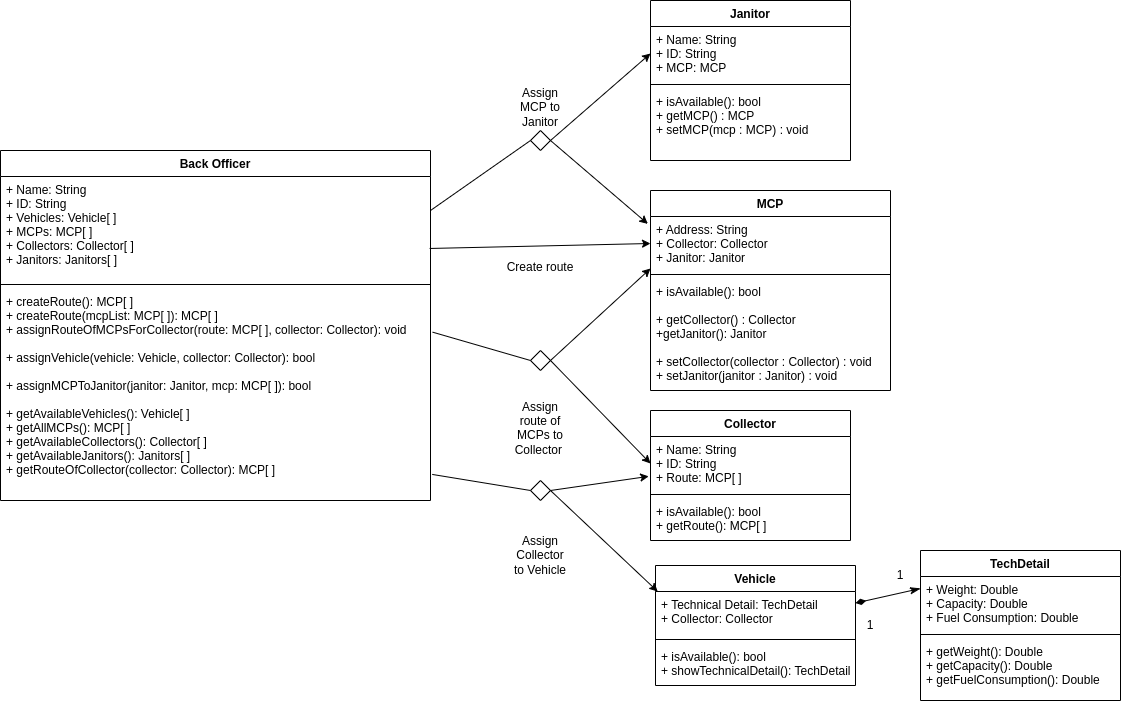

The diagram above was exported from draw.io. Its source (the exported page's mxGraphModel, read from the mxfile embedded in the PNG):
<mxGraphModel dx="1958" dy="451" grid="1" gridSize="10" guides="1" tooltips="1" connect="1" arrows="1" fold="1" page="1" pageScale="1" pageWidth="850" pageHeight="1100" math="0" shadow="0">
  <root>
    <mxCell id="0" />
    <mxCell id="1" parent="0" />
    <mxCell id="foQfJSM6-MBZYOPD5t6L-1" value="Back Officer" style="swimlane;fontStyle=1;align=center;verticalAlign=top;childLayout=stackLayout;horizontal=1;startSize=26;horizontalStack=0;resizeParent=1;resizeParentMax=0;resizeLast=0;collapsible=1;marginBottom=0;" parent="1" vertex="1">
      <mxGeometry x="-430" y="280" width="430" height="350" as="geometry" />
    </mxCell>
    <mxCell id="foQfJSM6-MBZYOPD5t6L-2" value="+ Name: String&#10;+ ID: String&#10;+ Vehicles: Vehicle[ ]&#10;+ MCPs: MCP[ ]&#10;+ Collectors: Collector[ ]&#10;+ Janitors: Janitors[ ]" style="text;strokeColor=none;fillColor=none;align=left;verticalAlign=top;spacingLeft=4;spacingRight=4;overflow=hidden;rotatable=0;points=[[0,0.5],[1,0.5]];portConstraint=eastwest;" parent="foQfJSM6-MBZYOPD5t6L-1" vertex="1">
      <mxGeometry y="26" width="430" height="104" as="geometry" />
    </mxCell>
    <mxCell id="foQfJSM6-MBZYOPD5t6L-3" value="" style="line;strokeWidth=1;fillColor=none;align=left;verticalAlign=middle;spacingTop=-1;spacingLeft=3;spacingRight=3;rotatable=0;labelPosition=right;points=[];portConstraint=eastwest;strokeColor=inherit;" parent="foQfJSM6-MBZYOPD5t6L-1" vertex="1">
      <mxGeometry y="130" width="430" height="8" as="geometry" />
    </mxCell>
    <mxCell id="foQfJSM6-MBZYOPD5t6L-4" value="+ createRoute(): MCP[ ]&#10;+ createRoute(mcpList: MCP[ ]): MCP[ ]&#10;+ assignRouteOfMCPsForCollector(route: MCP[ ], collector: Collector): void&#10;&#10;+ assignVehicle(vehicle: Vehicle, collector: Collector): bool&#10;&#10;+ assignMCPToJanitor(janitor: Janitor, mcp: MCP[ ]): bool&#10;&#10;+ getAvailableVehicles(): Vehicle[ ]&#10;+ getAllMCPs(): MCP[ ]&#10;+ getAvailableCollectors(): Collector[ ]&#10;+ getAvailableJanitors(): Janitors[ ]&#10;+ getRouteOfCollector(collector: Collector): MCP[ ]" style="text;strokeColor=none;fillColor=none;align=left;verticalAlign=top;spacingLeft=4;spacingRight=4;overflow=hidden;rotatable=0;points=[[0,0.5],[1,0.5]];portConstraint=eastwest;" parent="foQfJSM6-MBZYOPD5t6L-1" vertex="1">
      <mxGeometry y="138" width="430" height="212" as="geometry" />
    </mxCell>
    <mxCell id="foQfJSM6-MBZYOPD5t6L-5" value="Collector" style="swimlane;fontStyle=1;align=center;verticalAlign=top;childLayout=stackLayout;horizontal=1;startSize=26;horizontalStack=0;resizeParent=1;resizeParentMax=0;resizeLast=0;collapsible=1;marginBottom=0;" parent="1" vertex="1">
      <mxGeometry x="220" y="540" width="200" height="130" as="geometry" />
    </mxCell>
    <mxCell id="foQfJSM6-MBZYOPD5t6L-6" value="+ Name: String&#10;+ ID: String&#10;+ Route: MCP[ ]" style="text;strokeColor=none;fillColor=none;align=left;verticalAlign=top;spacingLeft=4;spacingRight=4;overflow=hidden;rotatable=0;points=[[0,0.5],[1,0.5]];portConstraint=eastwest;" parent="foQfJSM6-MBZYOPD5t6L-5" vertex="1">
      <mxGeometry y="26" width="200" height="54" as="geometry" />
    </mxCell>
    <mxCell id="foQfJSM6-MBZYOPD5t6L-7" value="" style="line;strokeWidth=1;fillColor=none;align=left;verticalAlign=middle;spacingTop=-1;spacingLeft=3;spacingRight=3;rotatable=0;labelPosition=right;points=[];portConstraint=eastwest;strokeColor=inherit;" parent="foQfJSM6-MBZYOPD5t6L-5" vertex="1">
      <mxGeometry y="80" width="200" height="8" as="geometry" />
    </mxCell>
    <mxCell id="foQfJSM6-MBZYOPD5t6L-8" value="+ isAvailable(): bool&#10;+ getRoute(): MCP[ ]" style="text;strokeColor=none;fillColor=none;align=left;verticalAlign=top;spacingLeft=4;spacingRight=4;overflow=hidden;rotatable=0;points=[[0,0.5],[1,0.5]];portConstraint=eastwest;" parent="foQfJSM6-MBZYOPD5t6L-5" vertex="1">
      <mxGeometry y="88" width="200" height="42" as="geometry" />
    </mxCell>
    <mxCell id="foQfJSM6-MBZYOPD5t6L-9" value="Janitor" style="swimlane;fontStyle=1;align=center;verticalAlign=top;childLayout=stackLayout;horizontal=1;startSize=26;horizontalStack=0;resizeParent=1;resizeParentMax=0;resizeLast=0;collapsible=1;marginBottom=0;" parent="1" vertex="1">
      <mxGeometry x="220" y="130" width="200" height="160" as="geometry" />
    </mxCell>
    <mxCell id="foQfJSM6-MBZYOPD5t6L-10" value="+ Name: String&#10;+ ID: String&#10;+ MCP: MCP" style="text;strokeColor=none;fillColor=none;align=left;verticalAlign=top;spacingLeft=4;spacingRight=4;overflow=hidden;rotatable=0;points=[[0,0.5],[1,0.5]];portConstraint=eastwest;" parent="foQfJSM6-MBZYOPD5t6L-9" vertex="1">
      <mxGeometry y="26" width="200" height="54" as="geometry" />
    </mxCell>
    <mxCell id="foQfJSM6-MBZYOPD5t6L-11" value="" style="line;strokeWidth=1;fillColor=none;align=left;verticalAlign=middle;spacingTop=-1;spacingLeft=3;spacingRight=3;rotatable=0;labelPosition=right;points=[];portConstraint=eastwest;strokeColor=inherit;" parent="foQfJSM6-MBZYOPD5t6L-9" vertex="1">
      <mxGeometry y="80" width="200" height="8" as="geometry" />
    </mxCell>
    <mxCell id="foQfJSM6-MBZYOPD5t6L-12" value="+ isAvailable(): bool&#10;+ getMCP() : MCP&#10;+ setMCP(mcp : MCP) : void" style="text;strokeColor=none;fillColor=none;align=left;verticalAlign=top;spacingLeft=4;spacingRight=4;overflow=hidden;rotatable=0;points=[[0,0.5],[1,0.5]];portConstraint=eastwest;" parent="foQfJSM6-MBZYOPD5t6L-9" vertex="1">
      <mxGeometry y="88" width="200" height="72" as="geometry" />
    </mxCell>
    <mxCell id="BQ3AO6x2ETmUiCxeJjgM-2" value="Vehicle" style="swimlane;fontStyle=1;align=center;verticalAlign=top;childLayout=stackLayout;horizontal=1;startSize=26;horizontalStack=0;resizeParent=1;resizeParentMax=0;resizeLast=0;collapsible=1;marginBottom=0;" parent="1" vertex="1">
      <mxGeometry x="225" y="695" width="200" height="120" as="geometry">
        <mxRectangle x="340" y="670" width="80" height="30" as="alternateBounds" />
      </mxGeometry>
    </mxCell>
    <mxCell id="BQ3AO6x2ETmUiCxeJjgM-3" value="+ Technical Detail: TechDetail&#10;+ Collector: Collector" style="text;strokeColor=none;fillColor=none;align=left;verticalAlign=top;spacingLeft=4;spacingRight=4;overflow=hidden;rotatable=0;points=[[0,0.5],[1,0.5]];portConstraint=eastwest;" parent="BQ3AO6x2ETmUiCxeJjgM-2" vertex="1">
      <mxGeometry y="26" width="200" height="44" as="geometry" />
    </mxCell>
    <mxCell id="BQ3AO6x2ETmUiCxeJjgM-4" value="" style="line;strokeWidth=1;fillColor=none;align=left;verticalAlign=middle;spacingTop=-1;spacingLeft=3;spacingRight=3;rotatable=0;labelPosition=right;points=[];portConstraint=eastwest;strokeColor=inherit;" parent="BQ3AO6x2ETmUiCxeJjgM-2" vertex="1">
      <mxGeometry y="70" width="200" height="8" as="geometry" />
    </mxCell>
    <mxCell id="BQ3AO6x2ETmUiCxeJjgM-5" value="+ isAvailable(): bool&#10;+ showTechnicalDetail(): TechDetail " style="text;strokeColor=none;fillColor=none;align=left;verticalAlign=top;spacingLeft=4;spacingRight=4;overflow=hidden;rotatable=0;points=[[0,0.5],[1,0.5]];portConstraint=eastwest;" parent="BQ3AO6x2ETmUiCxeJjgM-2" vertex="1">
      <mxGeometry y="78" width="200" height="42" as="geometry" />
    </mxCell>
    <mxCell id="BQ3AO6x2ETmUiCxeJjgM-6" value="MCP" style="swimlane;fontStyle=1;align=center;verticalAlign=top;childLayout=stackLayout;horizontal=1;startSize=26;horizontalStack=0;resizeParent=1;resizeParentMax=0;resizeLast=0;collapsible=1;marginBottom=0;" parent="1" vertex="1">
      <mxGeometry x="220" y="320" width="240" height="200" as="geometry" />
    </mxCell>
    <mxCell id="BQ3AO6x2ETmUiCxeJjgM-7" value="+ Address: String&#10;+ Collector: Collector&#10;+ Janitor: Janitor" style="text;strokeColor=none;fillColor=none;align=left;verticalAlign=top;spacingLeft=4;spacingRight=4;overflow=hidden;rotatable=0;points=[[0,0.5],[1,0.5]];portConstraint=eastwest;" parent="BQ3AO6x2ETmUiCxeJjgM-6" vertex="1">
      <mxGeometry y="26" width="240" height="54" as="geometry" />
    </mxCell>
    <mxCell id="BQ3AO6x2ETmUiCxeJjgM-8" value="" style="line;strokeWidth=1;fillColor=none;align=left;verticalAlign=middle;spacingTop=-1;spacingLeft=3;spacingRight=3;rotatable=0;labelPosition=right;points=[];portConstraint=eastwest;strokeColor=inherit;" parent="BQ3AO6x2ETmUiCxeJjgM-6" vertex="1">
      <mxGeometry y="80" width="240" height="8" as="geometry" />
    </mxCell>
    <mxCell id="BQ3AO6x2ETmUiCxeJjgM-9" value="+ isAvailable(): bool&#10;&#10;+ getCollector() : Collector&#10;+getJanitor(): Janitor&#10;&#10;+ setCollector(collector : Collector) : void&#10;+ setJanitor(janitor : Janitor) : void" style="text;strokeColor=none;fillColor=none;align=left;verticalAlign=top;spacingLeft=4;spacingRight=4;overflow=hidden;rotatable=0;points=[[0,0.5],[1,0.5]];portConstraint=eastwest;" parent="BQ3AO6x2ETmUiCxeJjgM-6" vertex="1">
      <mxGeometry y="88" width="240" height="112" as="geometry" />
    </mxCell>
    <mxCell id="BQ3AO6x2ETmUiCxeJjgM-10" value="TechDetail" style="swimlane;fontStyle=1;align=center;verticalAlign=top;childLayout=stackLayout;horizontal=1;startSize=26;horizontalStack=0;resizeParent=1;resizeParentMax=0;resizeLast=0;collapsible=1;marginBottom=0;" parent="1" vertex="1">
      <mxGeometry x="490" y="680" width="200" height="150" as="geometry" />
    </mxCell>
    <mxCell id="BQ3AO6x2ETmUiCxeJjgM-11" value="+ Weight: Double&#10;+ Capacity: Double&#10;+ Fuel Consumption: Double" style="text;strokeColor=none;fillColor=none;align=left;verticalAlign=top;spacingLeft=4;spacingRight=4;overflow=hidden;rotatable=0;points=[[0,0.5],[1,0.5]];portConstraint=eastwest;" parent="BQ3AO6x2ETmUiCxeJjgM-10" vertex="1">
      <mxGeometry y="26" width="200" height="54" as="geometry" />
    </mxCell>
    <mxCell id="BQ3AO6x2ETmUiCxeJjgM-12" value="" style="line;strokeWidth=1;fillColor=none;align=left;verticalAlign=middle;spacingTop=-1;spacingLeft=3;spacingRight=3;rotatable=0;labelPosition=right;points=[];portConstraint=eastwest;strokeColor=inherit;" parent="BQ3AO6x2ETmUiCxeJjgM-10" vertex="1">
      <mxGeometry y="80" width="200" height="8" as="geometry" />
    </mxCell>
    <mxCell id="BQ3AO6x2ETmUiCxeJjgM-13" value="+ getWeight(): Double&#10;+ getCapacity(): Double&#10;+ getFuelConsumption(): Double" style="text;strokeColor=none;fillColor=none;align=left;verticalAlign=top;spacingLeft=4;spacingRight=4;overflow=hidden;rotatable=0;points=[[0,0.5],[1,0.5]];portConstraint=eastwest;" parent="BQ3AO6x2ETmUiCxeJjgM-10" vertex="1">
      <mxGeometry y="88" width="200" height="62" as="geometry" />
    </mxCell>
    <mxCell id="BQ3AO6x2ETmUiCxeJjgM-16" value="1" style="text;html=1;strokeColor=none;fillColor=none;align=center;verticalAlign=middle;whiteSpace=wrap;rounded=0;" parent="1" vertex="1">
      <mxGeometry x="410" y="740" width="60" height="30" as="geometry" />
    </mxCell>
    <mxCell id="BQ3AO6x2ETmUiCxeJjgM-17" value="1" style="text;html=1;strokeColor=none;fillColor=none;align=center;verticalAlign=middle;whiteSpace=wrap;rounded=0;" parent="1" vertex="1">
      <mxGeometry x="440" y="690" width="60" height="30" as="geometry" />
    </mxCell>
    <mxCell id="BQ3AO6x2ETmUiCxeJjgM-18" value="" style="endArrow=classicThin;startArrow=diamondThin;endFill=1;startFill=1;html=1;verticalAlign=bottom;labelBackgroundColor=none;strokeWidth=1;startSize=8;endSize=8;rounded=0;entryX=0;entryY=0.222;entryDx=0;entryDy=0;entryPerimeter=0;" parent="1" source="BQ3AO6x2ETmUiCxeJjgM-2" target="BQ3AO6x2ETmUiCxeJjgM-11" edge="1">
      <mxGeometry width="160" relative="1" as="geometry">
        <mxPoint x="375" y="820" as="sourcePoint" />
        <mxPoint x="350" y="870" as="targetPoint" />
      </mxGeometry>
    </mxCell>
    <mxCell id="BQ3AO6x2ETmUiCxeJjgM-22" value="" style="rhombus;aspect=fixed;" parent="1" vertex="1">
      <mxGeometry x="100" y="260" width="20" height="20" as="geometry" />
    </mxCell>
    <mxCell id="BQ3AO6x2ETmUiCxeJjgM-23" value="" style="endArrow=none;html=1;rounded=0;align=center;verticalAlign=bottom;labelBackgroundColor=none;exitX=1;exitY=0.327;exitDx=0;exitDy=0;exitPerimeter=0;entryX=0;entryY=0.5;entryDx=0;entryDy=0;" parent="1" source="foQfJSM6-MBZYOPD5t6L-2" target="BQ3AO6x2ETmUiCxeJjgM-22" edge="1">
      <mxGeometry relative="1" as="geometry">
        <mxPoint x="-10.000000000000055" y="474.0300000000001" as="sourcePoint" />
      </mxGeometry>
    </mxCell>
    <mxCell id="BQ3AO6x2ETmUiCxeJjgM-32" value="Assign MCP to Janitor" style="text;html=1;strokeColor=none;fillColor=none;align=center;verticalAlign=middle;whiteSpace=wrap;rounded=0;" parent="1" vertex="1">
      <mxGeometry x="80" y="222" width="60" height="30" as="geometry" />
    </mxCell>
    <mxCell id="K-hIJPwTo9025vAmI4GI-3" value="" style="endArrow=classic;html=1;rounded=0;exitX=1;exitY=0.5;exitDx=0;exitDy=0;entryX=-0.011;entryY=0.167;entryDx=0;entryDy=0;entryPerimeter=0;" parent="1" source="BQ3AO6x2ETmUiCxeJjgM-22" target="BQ3AO6x2ETmUiCxeJjgM-6" edge="1">
      <mxGeometry width="50" height="50" relative="1" as="geometry">
        <mxPoint x="250" y="480" as="sourcePoint" />
        <mxPoint x="300" y="430" as="targetPoint" />
      </mxGeometry>
    </mxCell>
    <mxCell id="K-hIJPwTo9025vAmI4GI-4" value="" style="endArrow=classic;html=1;rounded=0;exitX=1;exitY=0.5;exitDx=0;exitDy=0;entryX=0;entryY=0.5;entryDx=0;entryDy=0;" parent="1" source="BQ3AO6x2ETmUiCxeJjgM-22" target="foQfJSM6-MBZYOPD5t6L-10" edge="1">
      <mxGeometry width="50" height="50" relative="1" as="geometry">
        <mxPoint x="89.69000000000005" y="484" as="sourcePoint" />
        <mxPoint x="170" y="463" as="targetPoint" />
      </mxGeometry>
    </mxCell>
    <mxCell id="K-hIJPwTo9025vAmI4GI-5" value="" style="rhombus;aspect=fixed;" parent="1" vertex="1">
      <mxGeometry x="100" y="480" width="20" height="20" as="geometry" />
    </mxCell>
    <mxCell id="K-hIJPwTo9025vAmI4GI-6" value="" style="endArrow=none;html=1;rounded=0;align=center;verticalAlign=bottom;labelBackgroundColor=none;exitX=1.005;exitY=0.206;exitDx=0;exitDy=0;entryX=0;entryY=0.5;entryDx=0;entryDy=0;exitPerimeter=0;" parent="1" source="foQfJSM6-MBZYOPD5t6L-4" target="K-hIJPwTo9025vAmI4GI-5" edge="1">
      <mxGeometry relative="1" as="geometry">
        <mxPoint y="484.0300000000001" as="sourcePoint" />
      </mxGeometry>
    </mxCell>
    <mxCell id="K-hIJPwTo9025vAmI4GI-7" value="" style="endArrow=classic;html=1;rounded=0;exitX=1;exitY=0.5;exitDx=0;exitDy=0;entryX=0;entryY=0.963;entryDx=0;entryDy=0;entryPerimeter=0;" parent="1" source="K-hIJPwTo9025vAmI4GI-5" target="BQ3AO6x2ETmUiCxeJjgM-7" edge="1">
      <mxGeometry width="50" height="50" relative="1" as="geometry">
        <mxPoint x="260" y="490" as="sourcePoint" />
        <mxPoint x="170" y="463" as="targetPoint" />
      </mxGeometry>
    </mxCell>
    <mxCell id="K-hIJPwTo9025vAmI4GI-8" value="" style="endArrow=classic;html=1;rounded=0;exitX=1;exitY=0.5;exitDx=0;exitDy=0;entryX=0;entryY=0.5;entryDx=0;entryDy=0;" parent="1" source="K-hIJPwTo9025vAmI4GI-5" target="foQfJSM6-MBZYOPD5t6L-6" edge="1">
      <mxGeometry width="50" height="50" relative="1" as="geometry">
        <mxPoint x="99.69000000000005" y="494" as="sourcePoint" />
        <mxPoint x="170" y="303" as="targetPoint" />
      </mxGeometry>
    </mxCell>
    <mxCell id="K-hIJPwTo9025vAmI4GI-10" value="Assign route of MCPs to Collector&amp;nbsp;&lt;br&gt;&amp;nbsp;" style="text;html=1;strokeColor=none;fillColor=none;align=center;verticalAlign=middle;whiteSpace=wrap;rounded=0;" parent="1" vertex="1">
      <mxGeometry x="80" y="550" width="60" height="30" as="geometry" />
    </mxCell>
    <mxCell id="K-hIJPwTo9025vAmI4GI-18" value="" style="endArrow=classic;html=1;rounded=0;exitX=0.998;exitY=0.692;exitDx=0;exitDy=0;entryX=0;entryY=0.5;entryDx=0;entryDy=0;exitPerimeter=0;" parent="1" source="foQfJSM6-MBZYOPD5t6L-2" target="BQ3AO6x2ETmUiCxeJjgM-7" edge="1">
      <mxGeometry width="50" height="50" relative="1" as="geometry">
        <mxPoint x="90" y="410" as="sourcePoint" />
        <mxPoint x="287.90999999999985" y="369.038" as="targetPoint" />
      </mxGeometry>
    </mxCell>
    <mxCell id="K-hIJPwTo9025vAmI4GI-19" value="Create route" style="text;html=1;strokeColor=none;fillColor=none;align=center;verticalAlign=middle;whiteSpace=wrap;rounded=0;" parent="1" vertex="1">
      <mxGeometry x="30" y="382" width="160" height="30" as="geometry" />
    </mxCell>
    <mxCell id="OF57d59z0_jKSk3q9doO-1" value="" style="rhombus;aspect=fixed;" parent="1" vertex="1">
      <mxGeometry x="100" y="610" width="20" height="20" as="geometry" />
    </mxCell>
    <mxCell id="OF57d59z0_jKSk3q9doO-2" value="" style="endArrow=none;html=1;rounded=0;align=center;verticalAlign=bottom;labelBackgroundColor=none;exitX=1.004;exitY=0.877;exitDx=0;exitDy=0;entryX=0;entryY=0.5;entryDx=0;entryDy=0;exitPerimeter=0;" parent="1" source="foQfJSM6-MBZYOPD5t6L-4" target="OF57d59z0_jKSk3q9doO-1" edge="1">
      <mxGeometry relative="1" as="geometry">
        <mxPoint x="10" y="549" as="sourcePoint" />
        <mxPoint x="110" y="606" as="targetPoint" />
      </mxGeometry>
    </mxCell>
    <mxCell id="OF57d59z0_jKSk3q9doO-3" value="" style="endArrow=classic;html=1;rounded=0;exitX=1;exitY=0.5;exitDx=0;exitDy=0;entryX=0.011;entryY=0;entryDx=0;entryDy=0;entryPerimeter=0;" parent="1" source="OF57d59z0_jKSk3q9doO-1" target="BQ3AO6x2ETmUiCxeJjgM-3" edge="1">
      <mxGeometry width="50" height="50" relative="1" as="geometry">
        <mxPoint x="130" y="606" as="sourcePoint" />
        <mxPoint x="290" y="613" as="targetPoint" />
      </mxGeometry>
    </mxCell>
    <mxCell id="OF57d59z0_jKSk3q9doO-4" value="" style="endArrow=classic;html=1;rounded=0;exitX=1;exitY=0.5;exitDx=0;exitDy=0;entryX=-0.009;entryY=0.738;entryDx=0;entryDy=0;entryPerimeter=0;" parent="1" source="OF57d59z0_jKSk3q9doO-1" target="foQfJSM6-MBZYOPD5t6L-6" edge="1">
      <mxGeometry width="50" height="50" relative="1" as="geometry">
        <mxPoint x="80" y="750" as="sourcePoint" />
        <mxPoint x="192.09000000000015" y="746" as="targetPoint" />
      </mxGeometry>
    </mxCell>
    <mxCell id="OF57d59z0_jKSk3q9doO-5" value="Assign Collector to Vehicle" style="text;html=1;strokeColor=none;fillColor=none;align=center;verticalAlign=middle;whiteSpace=wrap;rounded=0;" parent="1" vertex="1">
      <mxGeometry x="80" y="670" width="60" height="30" as="geometry" />
    </mxCell>
  </root>
</mxGraphModel>